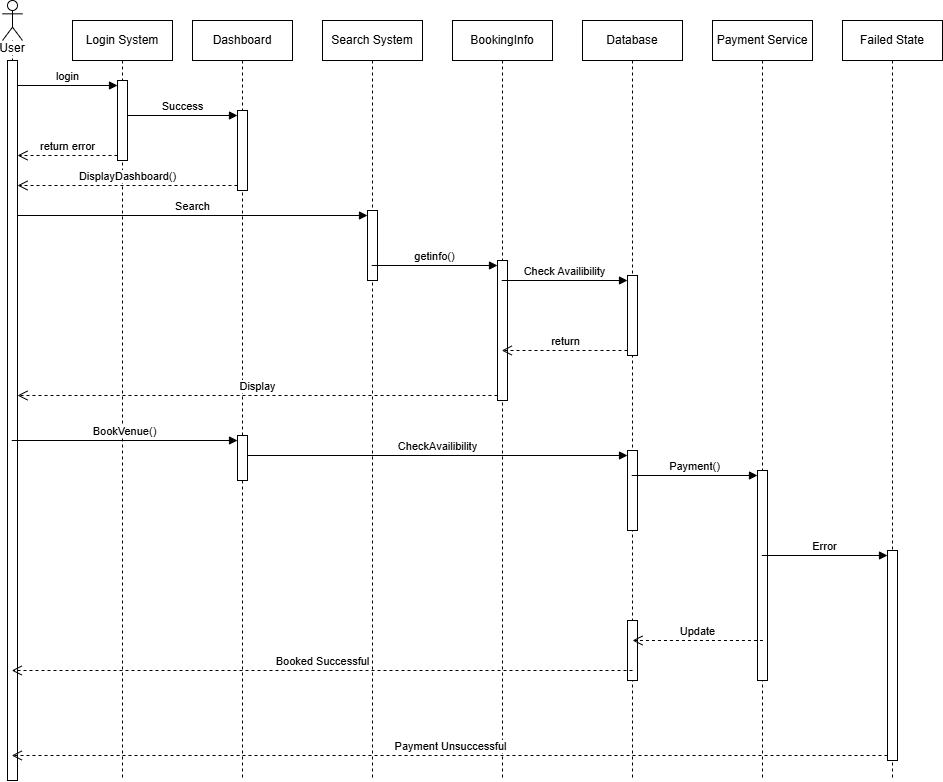

The diagram above was exported from draw.io. Its source (the exported page's mxGraphModel, read from the mxfile embedded in the PNG):
<mxGraphModel dx="1303" dy="823" grid="1" gridSize="10" guides="1" tooltips="1" connect="1" arrows="1" fold="1" page="1" pageScale="1" pageWidth="827" pageHeight="1169" math="0" shadow="0">
  <root>
    <mxCell id="0" />
    <mxCell id="1" parent="0" />
    <mxCell id="KPTjWjYLDygXp4s8lNWO-2" parent="1" style="shape=umlLifeline;perimeter=lifelinePerimeter;whiteSpace=wrap;html=1;container=1;dropTarget=0;collapsible=0;recursiveResize=0;outlineConnect=0;portConstraint=eastwest;newEdgeStyle={&quot;curved&quot;:0,&quot;rounded&quot;:0};" value="Login System" vertex="1">
      <mxGeometry height="760" width="100" x="280" y="170" as="geometry" />
    </mxCell>
    <mxCell id="KPTjWjYLDygXp4s8lNWO-10" parent="KPTjWjYLDygXp4s8lNWO-2" style="html=1;points=[[0,0,0,0,5],[0,1,0,0,-5],[1,0,0,0,5],[1,1,0,0,-5]];perimeter=orthogonalPerimeter;outlineConnect=0;targetShapes=umlLifeline;portConstraint=eastwest;newEdgeStyle={&quot;curved&quot;:0,&quot;rounded&quot;:0};" value="" vertex="1">
      <mxGeometry height="80" width="10" x="45" y="60" as="geometry" />
    </mxCell>
    <mxCell id="KPTjWjYLDygXp4s8lNWO-3" parent="1" style="shape=umlLifeline;perimeter=lifelinePerimeter;whiteSpace=wrap;html=1;container=1;dropTarget=0;collapsible=0;recursiveResize=0;outlineConnect=0;portConstraint=eastwest;newEdgeStyle={&quot;curved&quot;:0,&quot;rounded&quot;:0};participant=umlActor;align=center;verticalAlign=bottom;labelBackgroundColor=light-dark(#FFFFFF,#FFFFFF);fontColor=light-dark(#000000,#000000);spacing=-15;" value="User" vertex="1">
      <mxGeometry height="780" width="20" x="210" y="150" as="geometry" />
    </mxCell>
    <mxCell id="KPTjWjYLDygXp4s8lNWO-6" parent="KPTjWjYLDygXp4s8lNWO-3" style="html=1;points=[[0,0,0,0,5],[0,1,0,0,-5],[1,0,0,0,5],[1,1,0,0,-5]];perimeter=orthogonalPerimeter;outlineConnect=0;targetShapes=umlLifeline;portConstraint=eastwest;newEdgeStyle={&quot;curved&quot;:0,&quot;rounded&quot;:0};" value="" vertex="1">
      <mxGeometry height="720" width="10" x="5" y="60" as="geometry" />
    </mxCell>
    <mxCell id="KPTjWjYLDygXp4s8lNWO-11" edge="1" parent="1" source="KPTjWjYLDygXp4s8lNWO-6" style="html=1;verticalAlign=bottom;endArrow=block;curved=0;rounded=0;entryX=0;entryY=0;entryDx=0;entryDy=5;" target="KPTjWjYLDygXp4s8lNWO-10" value="login">
      <mxGeometry relative="1" as="geometry">
        <mxPoint x="260" y="235" as="sourcePoint" />
      </mxGeometry>
    </mxCell>
    <mxCell id="KPTjWjYLDygXp4s8lNWO-12" edge="1" parent="1" source="KPTjWjYLDygXp4s8lNWO-10" style="html=1;verticalAlign=bottom;endArrow=open;dashed=1;endSize=8;curved=0;rounded=0;exitX=0;exitY=1;exitDx=0;exitDy=-5;" target="KPTjWjYLDygXp4s8lNWO-6" value="return error">
      <mxGeometry relative="1" as="geometry">
        <mxPoint x="260" y="305" as="targetPoint" />
      </mxGeometry>
    </mxCell>
    <mxCell id="KPTjWjYLDygXp4s8lNWO-13" parent="1" style="shape=umlLifeline;perimeter=lifelinePerimeter;whiteSpace=wrap;html=1;container=1;dropTarget=0;collapsible=0;recursiveResize=0;outlineConnect=0;portConstraint=eastwest;newEdgeStyle={&quot;curved&quot;:0,&quot;rounded&quot;:0};" value="Dashboard" vertex="1">
      <mxGeometry height="760" width="100" x="400" y="170" as="geometry" />
    </mxCell>
    <mxCell id="KPTjWjYLDygXp4s8lNWO-15" parent="KPTjWjYLDygXp4s8lNWO-13" style="html=1;points=[[0,0,0,0,5],[0,1,0,0,-5],[1,0,0,0,5],[1,1,0,0,-5]];perimeter=orthogonalPerimeter;outlineConnect=0;targetShapes=umlLifeline;portConstraint=eastwest;newEdgeStyle={&quot;curved&quot;:0,&quot;rounded&quot;:0};" value="" vertex="1">
      <mxGeometry height="80" width="10" x="45" y="90" as="geometry" />
    </mxCell>
    <mxCell id="KPTjWjYLDygXp4s8lNWO-36" parent="KPTjWjYLDygXp4s8lNWO-13" style="html=1;points=[[0,0,0,0,5],[0,1,0,0,-5],[1,0,0,0,5],[1,1,0,0,-5]];perimeter=orthogonalPerimeter;outlineConnect=0;targetShapes=umlLifeline;portConstraint=eastwest;newEdgeStyle={&quot;curved&quot;:0,&quot;rounded&quot;:0};" value="" vertex="1">
      <mxGeometry height="45" width="10" x="45" y="415" as="geometry" />
    </mxCell>
    <mxCell id="KPTjWjYLDygXp4s8lNWO-14" parent="1" style="shape=umlLifeline;perimeter=lifelinePerimeter;whiteSpace=wrap;html=1;container=1;dropTarget=0;collapsible=0;recursiveResize=0;outlineConnect=0;portConstraint=eastwest;newEdgeStyle={&quot;curved&quot;:0,&quot;rounded&quot;:0};" value="Search System" vertex="1">
      <mxGeometry height="760" width="100" x="530" y="170" as="geometry" />
    </mxCell>
    <mxCell id="KPTjWjYLDygXp4s8lNWO-20" parent="KPTjWjYLDygXp4s8lNWO-14" style="html=1;points=[[0,0,0,0,5],[0,1,0,0,-5],[1,0,0,0,5],[1,1,0,0,-5]];perimeter=orthogonalPerimeter;outlineConnect=0;targetShapes=umlLifeline;portConstraint=eastwest;newEdgeStyle={&quot;curved&quot;:0,&quot;rounded&quot;:0};" value="" vertex="1">
      <mxGeometry height="70" width="10" x="45" y="190" as="geometry" />
    </mxCell>
    <mxCell id="KPTjWjYLDygXp4s8lNWO-17" edge="1" parent="1" source="KPTjWjYLDygXp4s8lNWO-15" style="html=1;verticalAlign=bottom;endArrow=open;dashed=1;endSize=8;curved=0;rounded=0;exitX=0;exitY=1;exitDx=0;exitDy=-5;" target="KPTjWjYLDygXp4s8lNWO-6" value="DisplayDashboard()">
      <mxGeometry relative="1" as="geometry">
        <mxPoint x="374" y="325" as="targetPoint" />
      </mxGeometry>
    </mxCell>
    <mxCell id="KPTjWjYLDygXp4s8lNWO-16" edge="1" parent="1" source="KPTjWjYLDygXp4s8lNWO-10" style="html=1;verticalAlign=bottom;endArrow=block;curved=0;rounded=0;entryX=0;entryY=0;entryDx=0;entryDy=5;" target="KPTjWjYLDygXp4s8lNWO-15" value="Success">
      <mxGeometry relative="1" as="geometry">
        <mxPoint x="374" y="255" as="sourcePoint" />
      </mxGeometry>
    </mxCell>
    <mxCell id="KPTjWjYLDygXp4s8lNWO-21" edge="1" parent="1" source="KPTjWjYLDygXp4s8lNWO-6" style="html=1;verticalAlign=bottom;endArrow=block;curved=0;rounded=0;entryX=0;entryY=0;entryDx=0;entryDy=5;" target="KPTjWjYLDygXp4s8lNWO-20" value="Search">
      <mxGeometry relative="1" as="geometry">
        <mxPoint x="510" y="355" as="sourcePoint" />
      </mxGeometry>
    </mxCell>
    <mxCell id="KPTjWjYLDygXp4s8lNWO-23" parent="1" style="shape=umlLifeline;perimeter=lifelinePerimeter;whiteSpace=wrap;html=1;container=1;dropTarget=0;collapsible=0;recursiveResize=0;outlineConnect=0;portConstraint=eastwest;newEdgeStyle={&quot;curved&quot;:0,&quot;rounded&quot;:0};" value="BookingInfo" vertex="1">
      <mxGeometry height="760" width="100" x="660" y="170" as="geometry" />
    </mxCell>
    <mxCell id="KPTjWjYLDygXp4s8lNWO-26" parent="KPTjWjYLDygXp4s8lNWO-23" style="html=1;points=[[0,0,0,0,5],[0,1,0,0,-5],[1,0,0,0,5],[1,1,0,0,-5]];perimeter=orthogonalPerimeter;outlineConnect=0;targetShapes=umlLifeline;portConstraint=eastwest;newEdgeStyle={&quot;curved&quot;:0,&quot;rounded&quot;:0};" value="" vertex="1">
      <mxGeometry height="140" width="10" x="45" y="240" as="geometry" />
    </mxCell>
    <mxCell id="KPTjWjYLDygXp4s8lNWO-24" parent="1" style="shape=umlLifeline;perimeter=lifelinePerimeter;whiteSpace=wrap;html=1;container=1;dropTarget=0;collapsible=0;recursiveResize=0;outlineConnect=0;portConstraint=eastwest;newEdgeStyle={&quot;curved&quot;:0,&quot;rounded&quot;:0};" value="Database" vertex="1">
      <mxGeometry height="760" width="100" x="790" y="170" as="geometry" />
    </mxCell>
    <mxCell id="KPTjWjYLDygXp4s8lNWO-29" parent="KPTjWjYLDygXp4s8lNWO-24" style="html=1;points=[[0,0,0,0,5],[0,1,0,0,-5],[1,0,0,0,5],[1,1,0,0,-5]];perimeter=orthogonalPerimeter;outlineConnect=0;targetShapes=umlLifeline;portConstraint=eastwest;newEdgeStyle={&quot;curved&quot;:0,&quot;rounded&quot;:0};" value="" vertex="1">
      <mxGeometry height="80" width="10" x="45" y="255" as="geometry" />
    </mxCell>
    <mxCell id="KPTjWjYLDygXp4s8lNWO-49" parent="KPTjWjYLDygXp4s8lNWO-24" style="html=1;points=[[0,0,0,0,5],[0,1,0,0,-5],[1,0,0,0,5],[1,1,0,0,-5]];perimeter=orthogonalPerimeter;outlineConnect=0;targetShapes=umlLifeline;portConstraint=eastwest;newEdgeStyle={&quot;curved&quot;:0,&quot;rounded&quot;:0};" value="" vertex="1">
      <mxGeometry height="80" width="10" x="45" y="430" as="geometry" />
    </mxCell>
    <mxCell id="KPTjWjYLDygXp4s8lNWO-52" parent="KPTjWjYLDygXp4s8lNWO-24" style="html=1;points=[[0,0,0,0,5],[0,1,0,0,-5],[1,0,0,0,5],[1,1,0,0,-5]];perimeter=orthogonalPerimeter;outlineConnect=0;targetShapes=umlLifeline;portConstraint=eastwest;newEdgeStyle={&quot;curved&quot;:0,&quot;rounded&quot;:0};" value="" vertex="1">
      <mxGeometry height="60" width="10" x="45" y="600" as="geometry" />
    </mxCell>
    <mxCell id="KPTjWjYLDygXp4s8lNWO-25" parent="1" style="shape=umlLifeline;perimeter=lifelinePerimeter;whiteSpace=wrap;html=1;container=1;dropTarget=0;collapsible=0;recursiveResize=0;outlineConnect=0;portConstraint=eastwest;newEdgeStyle={&quot;curved&quot;:0,&quot;rounded&quot;:0};" value="Payment Service" vertex="1">
      <mxGeometry height="760" width="100" x="920" y="170" as="geometry" />
    </mxCell>
    <mxCell id="KPTjWjYLDygXp4s8lNWO-42" parent="KPTjWjYLDygXp4s8lNWO-25" style="html=1;points=[[0,0,0,0,5],[0,1,0,0,-5],[1,0,0,0,5],[1,1,0,0,-5]];perimeter=orthogonalPerimeter;outlineConnect=0;targetShapes=umlLifeline;portConstraint=eastwest;newEdgeStyle={&quot;curved&quot;:0,&quot;rounded&quot;:0};" value="" vertex="1">
      <mxGeometry height="210" width="10" x="45" y="450" as="geometry" />
    </mxCell>
    <mxCell id="KPTjWjYLDygXp4s8lNWO-27" edge="1" parent="1" source="KPTjWjYLDygXp4s8lNWO-14" style="html=1;verticalAlign=bottom;endArrow=block;curved=0;rounded=0;entryX=0;entryY=0;entryDx=0;entryDy=5;" target="KPTjWjYLDygXp4s8lNWO-26" value="getinfo()">
      <mxGeometry relative="1" as="geometry">
        <mxPoint x="630" y="395" as="sourcePoint" />
      </mxGeometry>
    </mxCell>
    <mxCell id="KPTjWjYLDygXp4s8lNWO-28" edge="1" parent="1" source="KPTjWjYLDygXp4s8lNWO-26" style="html=1;verticalAlign=bottom;endArrow=open;dashed=1;endSize=8;curved=0;rounded=0;exitX=0;exitY=1;exitDx=0;exitDy=-5;" target="KPTjWjYLDygXp4s8lNWO-6" value="Display">
      <mxGeometry relative="1" as="geometry">
        <mxPoint x="630" y="465" as="targetPoint" />
      </mxGeometry>
    </mxCell>
    <mxCell id="KPTjWjYLDygXp4s8lNWO-30" edge="1" parent="1" source="KPTjWjYLDygXp4s8lNWO-23" style="html=1;verticalAlign=bottom;endArrow=block;curved=0;rounded=0;entryX=0;entryY=0;entryDx=0;entryDy=5;" target="KPTjWjYLDygXp4s8lNWO-29" value="Check Availibility">
      <mxGeometry relative="1" as="geometry">
        <mxPoint x="760" y="430" as="sourcePoint" />
      </mxGeometry>
    </mxCell>
    <mxCell id="KPTjWjYLDygXp4s8lNWO-31" edge="1" parent="1" source="KPTjWjYLDygXp4s8lNWO-29" style="html=1;verticalAlign=bottom;endArrow=open;dashed=1;endSize=8;curved=0;rounded=0;exitX=0;exitY=1;exitDx=0;exitDy=-5;" target="KPTjWjYLDygXp4s8lNWO-23" value="return">
      <mxGeometry relative="1" as="geometry">
        <mxPoint x="760" y="500" as="targetPoint" />
      </mxGeometry>
    </mxCell>
    <mxCell id="KPTjWjYLDygXp4s8lNWO-37" edge="1" parent="1" source="KPTjWjYLDygXp4s8lNWO-3" style="html=1;verticalAlign=bottom;endArrow=block;curved=0;rounded=0;entryX=0;entryY=0;entryDx=0;entryDy=5;" target="KPTjWjYLDygXp4s8lNWO-36" value="BookVenue()">
      <mxGeometry relative="1" as="geometry">
        <mxPoint x="375" y="590" as="sourcePoint" />
      </mxGeometry>
    </mxCell>
    <mxCell id="KPTjWjYLDygXp4s8lNWO-43" edge="1" parent="1" source="KPTjWjYLDygXp4s8lNWO-24" style="html=1;verticalAlign=bottom;endArrow=block;curved=0;rounded=0;entryX=0;entryY=0;entryDx=0;entryDy=5;" target="KPTjWjYLDygXp4s8lNWO-42" value="Payment()">
      <mxGeometry relative="1" as="geometry">
        <mxPoint x="900" y="655" as="sourcePoint" />
      </mxGeometry>
    </mxCell>
    <mxCell id="KPTjWjYLDygXp4s8lNWO-47" edge="1" parent="1" style="html=1;verticalAlign=bottom;endArrow=open;dashed=1;endSize=8;curved=0;rounded=0;" value="Update">
      <mxGeometry relative="1" as="geometry">
        <mxPoint x="970.45" y="790" as="sourcePoint" />
        <mxPoint x="839.9976190476193" y="790" as="targetPoint" />
      </mxGeometry>
    </mxCell>
    <mxCell id="KPTjWjYLDygXp4s8lNWO-50" edge="1" parent="1" source="KPTjWjYLDygXp4s8lNWO-36" style="html=1;verticalAlign=bottom;endArrow=block;curved=0;rounded=0;entryX=0;entryY=0;entryDx=0;entryDy=5;" target="KPTjWjYLDygXp4s8lNWO-49" value="CheckAvailibility">
      <mxGeometry relative="1" x="0.0025" as="geometry">
        <mxPoint as="offset" />
        <mxPoint x="765" y="590" as="sourcePoint" />
      </mxGeometry>
    </mxCell>
    <mxCell id="KPTjWjYLDygXp4s8lNWO-54" edge="1" parent="1" style="html=1;verticalAlign=bottom;endArrow=open;dashed=1;endSize=8;curved=0;rounded=0;" target="KPTjWjYLDygXp4s8lNWO-3" value="Booked Successful">
      <mxGeometry relative="1" as="geometry">
        <mxPoint x="840" y="820" as="sourcePoint" />
        <mxPoint x="760" y="820" as="targetPoint" />
      </mxGeometry>
    </mxCell>
    <mxCell id="KPTjWjYLDygXp4s8lNWO-56" parent="1" style="shape=umlLifeline;perimeter=lifelinePerimeter;whiteSpace=wrap;html=1;container=1;dropTarget=0;collapsible=0;recursiveResize=0;outlineConnect=0;portConstraint=eastwest;newEdgeStyle={&quot;curved&quot;:0,&quot;rounded&quot;:0};" value="Failed State" vertex="1">
      <mxGeometry height="760" width="100" x="1050" y="170" as="geometry" />
    </mxCell>
    <mxCell id="KPTjWjYLDygXp4s8lNWO-57" parent="KPTjWjYLDygXp4s8lNWO-56" style="html=1;points=[[0,0,0,0,5],[0,1,0,0,-5],[1,0,0,0,5],[1,1,0,0,-5]];perimeter=orthogonalPerimeter;outlineConnect=0;targetShapes=umlLifeline;portConstraint=eastwest;newEdgeStyle={&quot;curved&quot;:0,&quot;rounded&quot;:0};" value="" vertex="1">
      <mxGeometry height="210" width="10" x="45" y="530" as="geometry" />
    </mxCell>
    <mxCell id="KPTjWjYLDygXp4s8lNWO-59" edge="1" parent="1" source="KPTjWjYLDygXp4s8lNWO-57" style="html=1;verticalAlign=bottom;endArrow=open;dashed=1;endSize=8;curved=0;rounded=0;exitX=0;exitY=1;exitDx=0;exitDy=-5;" target="KPTjWjYLDygXp4s8lNWO-3" value="Payment Unsuccessful">
      <mxGeometry relative="1" as="geometry">
        <mxPoint x="1020" y="775" as="targetPoint" />
      </mxGeometry>
    </mxCell>
    <mxCell id="KPTjWjYLDygXp4s8lNWO-58" edge="1" parent="1" source="KPTjWjYLDygXp4s8lNWO-25" style="html=1;verticalAlign=bottom;endArrow=block;curved=0;rounded=0;entryX=0;entryY=0;entryDx=0;entryDy=5;" target="KPTjWjYLDygXp4s8lNWO-57" value="Error">
      <mxGeometry relative="1" as="geometry">
        <mxPoint x="1020" y="705" as="sourcePoint" />
      </mxGeometry>
    </mxCell>
  </root>
</mxGraphModel>